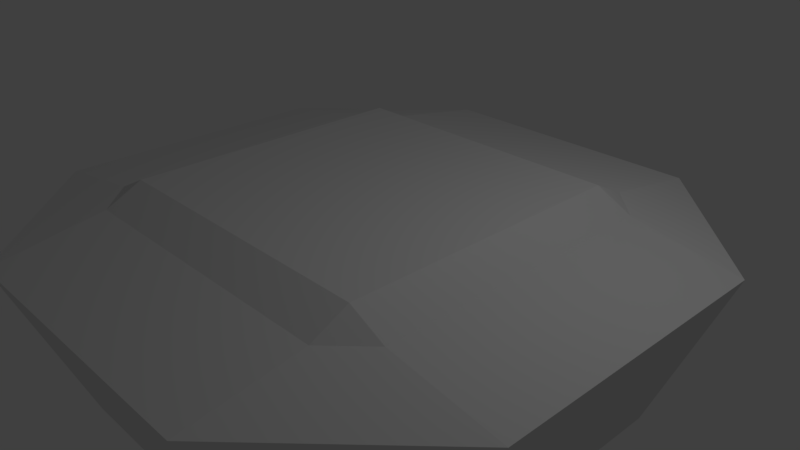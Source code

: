 # Source: platform1.blend  (saved by Blender 2.79.0; exported with 4.5.12 LTS)
import bpy
from mathutils import Matrix  # noqa: F401  (used for matrix-valued properties, if any)

bpy.ops.wm.read_factory_settings(use_empty=True)
scene = bpy.context.scene
scene.name = 'Scene'

# ---- collections
col_collection_1 = bpy.data.collections.new('Collection 1'); scene.collection.children.link(col_collection_1)

# ---- world
world_world = bpy.data.worlds.new('World'); scene.world = world_world
world_world.color = (0.05088, 0.05088, 0.05088)
world_world.use_sun_shadow = False
world_world.sun_shadow_jitter_overblur = 0.0
world_world.cycles.sampling_method = 'MANUAL'

# ---- cameras
cam_camera = bpy.data.cameras.new('Camera')
cam_camera.clip_end = 100.0
cam_camera.lens = 35.0
cam_camera.sensor_width = 32.0
cam_camera.sensor_height = 18.0
cam_camera.ortho_scale = 7.314
cam_camera.dof.focus_distance = 0.0
cam_camera.dof.aperture_fstop = 128.0

# ---- lights
light_lamp = bpy.data.lights.new('Lamp', 'POINT')
light_lamp.transmission_factor = 0.0
light_lamp.cutoff_distance = 30.0
light_lamp.energy = 100.0
light_lamp.shadow_buffer_clip_start = 1.001
light_lamp.shadow_soft_size = 0.1
light_lamp.shadow_maximum_resolution = 0.006
light_lamp.use_absolute_resolution = True

# ---- meshes
me_plane = bpy.data.meshes.new('Plane')
me_plane.from_pydata([(-1.0, -1.0, 2.478), (1.0, -1.0, 2.478), (-1.0, 1.0, 2.478), (1.0, 1.0, 2.478), (3.0, -1.0, 2.0), (3.0, 1.0, 2.0), (-3.0, -1.0, 2.0), (-3.0, 1.0, 2.0), (-1.0, 3.0, 2.0), (1.0, 3.0, 2.0), (2.0, 3.0, 2.0), (-1.0, -3.0, 2.0), (1.0, -3.0, 2.0), (2.0, 1.0, 2.239), (3.0, 2.0, 2.0), (1.0, 2.0, 2.239), (2.0, 2.0, 2.119), (-2.0, 1.0, 2.239), (-2.0, 3.0, 2.0), (-1.0, 2.0, 2.239), (-3.0, 2.0, 2.0), (-2.0, 2.0, 2.119), (-2.0, -1.0, 2.239), (-2.0, -3.0, 2.0), (-3.0, -2.0, 2.0), (-1.0, -2.0, 2.239), (-2.0, -2.0, 2.119), (2.0, -1.0, 2.239), (2.0, -3.0, 2.0), (1.0, -2.0, 2.239), (3.0, -2.0, 2.0), (2.0, -2.0, 2.119), (2.0, -1.0, -1.0), (2.0, 1.0, -1.0), (-2.0, -1.0, -1.0), (-2.0, 1.0, -1.0), (-1.0, 2.0, -1.0), (1.0, 2.0, -1.0), (-1.0, -2.0, -1.0), (1.0, -2.0, -1.0), (2.5, -1.0, -0.75), (2.0, 2.0, -1.0), (2.0, 1.75, -1.0), (-2.0, 2.0, -1.0), (2.0, -1.25, -1.0), (-2.0, -2.0, -1.0), (2.0, -2.0, -1.0), (2.0, 0.5, -1.0), (3.0, 0.0, 2.0), (-3.0, 0.0, 2.0), (0.0, 3.0, 2.0), (1.5, 3.0, 2.0), (-3.0, 1.5, 2.0), (0.0, -3.0, 2.0), (-1.5, -3.0, 2.0), (3.0, -1.5, 2.0), (3.0, 1.5, 2.0), (-1.5, 3.0, 2.0), (-3.0, -1.5, 2.0), (1.5, -3.0, 2.0), (2.0, 0.0, -1.0), (-2.0, 0.0, -1.0), (0.0, 2.0, -1.0), (1.5, 2.0, -1.0), (-2.0, 1.5, -1.0), (0.0, -2.0, -1.0), (-1.5, -2.0, -1.0), (2.0, -1.5, -1.0), (2.0, 1.5, -1.0), (-1.5, 2.0, -1.0), (-2.0, -1.5, -1.0), (1.5, -2.0, -1.0), (1.0, 4.0, -0.5), (-1.0, 4.0, -0.5), (-1.0, -4.0, -0.5), (1.0, -4.0, -0.5), (-4.0, 1.0, -0.5), (-4.0, -1.0, -0.5), (-4.0, 2.0, -0.5), (4.0, -1.0, -0.5), (4.0, 1.0, -0.5), (2.0, 4.0, -0.5), (-4.0, -2.0, -0.5), (2.0, -4.0, -0.5), (-2.0, -4.0, -0.5), (4.0, 2.0, -0.5), (-2.0, 4.0, -0.5), (4.0, -2.0, -0.5), (2.0, -0.5, -1.0), (2.5, 2.0, -0.75), (2.5, 1.0, -0.75), (2.0, 1.25, -1.0), (4.0, -1.5, -0.5), (-1.5, 4.0, -0.5), (4.0, 1.5, -0.5), (-1.5, -4.0, -0.5), (1.5, -4.0, -0.5), (-4.0, -1.5, -0.5), (1.5, 4.0, -0.5), (4.0, 0.0, -0.5), (-4.0, 1.5, -0.5), (-4.0, 0.0, -0.5), (0.0, -4.0, -0.5), (0.0, 4.0, -0.5), (2.5, -2.0, -0.75), (2.5, -1.5, -0.75), (4.0, -1.25, -0.5), (4.0, -1.75, -0.5), (2.5, 1.5, -0.75), (4.0, 1.75, -0.5), (4.0, 1.25, -0.5), (2.5, 0.0, -0.75), (4.0, 0.5, -0.5), (4.0, -0.5, -0.5), (2.0, -1.75, -1.0), (2.5, 0.5, -0.75), (2.5, 1.75, -0.75), (2.5, -1.25, -0.75), (2.5, -1.75, -0.75), (2.5, 1.25, -0.75), (2.5, -0.5, -0.75), (-0.5, 2.0, -1.0), (1.25, 2.0, -1.0), (1.0, 2.5, -0.75), (-1.75, 2.0, -1.0), (0.5, 2.0, -1.0), (-1.25, 2.0, -1.0), (-1.0, 2.5, -0.75), (-2.0, 2.5, -0.75), (1.75, 2.0, -1.0), (2.0, 2.5, -0.75), (-1.5, 2.5, -0.75), (-1.75, 4.0, -0.5), (-1.25, 4.0, -0.5), (1.5, 2.5, -0.75), (1.25, 4.0, -0.5), (1.75, 4.0, -0.5), (0.0, 2.5, -0.75), (-0.5, 4.0, -0.5), (0.5, 4.0, -0.5), (-0.5, 2.5, -0.75), (1.25, 2.5, -0.75), (-1.75, 2.5, -0.75), (-1.25, 2.5, -0.75), (1.75, 2.5, -0.75), (0.5, 2.5, -0.75), (-2.0, -0.5, -1.0), (-2.0, 1.25, -1.0), (-2.0, -1.75, -1.0), (-2.5, 1.0, -0.75), (-2.5, 2.0, -0.75), (-2.0, 0.5, -1.0), (-2.0, 1.75, -1.0), (-2.0, -1.25, -1.0), (-2.5, -1.0, -0.75), (-2.5, -2.0, -0.75), (-2.5, -1.5, -0.75), (-4.0, -1.75, -0.5), (-4.0, -1.25, -0.5), (-2.5, 1.5, -0.75), (-4.0, 1.25, -0.5), (-4.0, 1.75, -0.5), (-2.5, 0.0, -0.75), (-4.0, -0.5, -0.5), (-4.0, 0.5, -0.5), (-2.5, -0.5, -0.75), (-2.5, 1.25, -0.75), (-2.5, -1.75, -0.75), (-2.5, -1.25, -0.75), (-2.5, 1.75, -0.75), (-2.5, 0.5, -0.75), (0.5, -2.0, -1.0), (-1.25, -2.0, -1.0), (1.75, -2.0, -1.0), (-1.0, -2.5, -0.75), (-1.75, -2.0, -1.0), (-0.5, -2.0, -1.0), (1.25, -2.0, -1.0), (1.0, -2.5, -0.75), (2.0, -2.5, -0.75), (-2.0, -2.5, -0.75), (-1.5, -2.5, -0.75), (-1.25, -4.0, -0.5), (-1.75, -4.0, -0.5), (1.5, -2.5, -0.75), (1.75, -4.0, -0.5), (1.25, -4.0, -0.5), (0.0, -2.5, -0.75), (0.5, -4.0, -0.5), (-0.5, -4.0, -0.5), (0.5, -2.5, -0.75), (1.75, -2.5, -0.75), (-1.25, -2.5, -0.75), (-1.75, -2.5, -0.75), (1.25, -2.5, -0.75), (-0.5, -2.5, -0.75)], [(104, 179), (89, 130), (180, 155), (150, 128)], [(0, 1, 3, 2), (3, 1, 27, 4, 48, 5, 13), (0, 2, 17, 7, 49, 6, 22), (21, 19, 8, 57, 18), (16, 14, 10), (2, 3, 15, 9, 50, 8, 19), (26, 24, 23), (31, 29, 12, 59, 28), (1, 0, 25, 11, 53, 12, 29), (15, 16, 10, 51, 9), (3, 13, 16, 15), (13, 5, 56, 14, 16), (20, 21, 18), (7, 17, 21, 20, 52), (17, 2, 19, 21), (25, 26, 23, 54, 11), (0, 22, 26, 25), (22, 6, 58, 24, 26), (30, 31, 28), (4, 27, 31, 30, 55), (27, 1, 29, 31), (145, 123, 37, 125), (195, 174, 38, 176), (170, 149, 35, 151), (169, 150, 43, 152), (120, 40, 32, 88), (144, 130, 41, 129), (168, 154, 34, 153), (194, 178, 39, 177), (193, 180, 45, 175), (119, 90, 33, 91), (143, 127, 36, 126), (118, 104, 46, 114), (82, 155, 45, 180, 84), (41, 130, 81, 85, 89), (83, 179, 46, 104, 87), (60, 88, 32, 44, 67, 114, 46, 173, 71, 177, 39, 171, 65, 176, 38, 172, 66, 175, 45, 148, 70, 153, 34, 146, 61, 151, 35, 147, 64, 152, 43, 124, 69, 126, 36, 121, 62, 125, 37, 122, 63, 129, 41, 42, 68, 91, 33, 47), (90, 115, 47, 33), (83, 87, 30, 28), (80, 112, 115, 90), (112, 99, 111, 115), (43, 150, 78, 86, 128), (117, 105, 67, 44), (4, 55, 92, 106, 79), (55, 30, 87, 107, 92), (142, 131, 69, 124), (18, 57, 93, 132, 86), (57, 8, 73, 133, 93), (116, 108, 68, 42), (14, 56, 94, 109, 85), (56, 5, 80, 110, 94), (192, 181, 66, 172), (11, 54, 95, 182, 74), (54, 23, 84, 183, 95), (191, 184, 71, 173), (28, 59, 96, 185, 83), (59, 12, 75, 186, 96), (167, 156, 70, 148), (24, 58, 97, 157, 82), (58, 6, 77, 158, 97), (141, 134, 63, 122), (9, 51, 98, 135, 72), (51, 10, 81, 136, 98), (115, 111, 60, 47), (5, 48, 99, 112, 80), (48, 4, 79, 113, 99), (166, 159, 64, 147), (7, 52, 100, 160, 76), (52, 20, 78, 161, 100), (165, 162, 61, 146), (6, 49, 101, 163, 77), (49, 7, 76, 164, 101), (190, 187, 65, 171), (12, 53, 102, 188, 75), (53, 11, 74, 189, 102), (140, 137, 62, 121), (8, 50, 103, 138, 73), (50, 9, 72, 139, 103), (89, 116, 42, 41), (85, 109, 116, 89), (109, 94, 108, 116), (40, 117, 44, 32), (79, 106, 117, 40), (106, 92, 105, 117), (105, 118, 114, 67), (92, 107, 118, 105), (107, 87, 104, 118), (108, 119, 91, 68), (94, 110, 119, 108), (110, 80, 90, 119), (111, 120, 88, 60), (99, 113, 120, 111), (113, 79, 40, 120), (127, 140, 121, 36), (73, 138, 140, 127), (138, 103, 137, 140), (123, 141, 122, 37), (72, 135, 141, 123), (135, 98, 134, 141), (128, 142, 124, 43), (86, 132, 142, 128), (132, 93, 131, 142), (131, 143, 126, 69), (93, 133, 143, 131), (133, 73, 127, 143), (134, 144, 129, 63), (98, 136, 144, 134), (136, 81, 130, 144), (137, 145, 125, 62), (103, 139, 145, 137), (139, 72, 123, 145), (154, 165, 146, 34), (77, 163, 165, 154), (163, 101, 162, 165), (149, 166, 147, 35), (76, 160, 166, 149), (160, 100, 159, 166), (155, 167, 148, 45), (82, 157, 167, 155), (157, 97, 156, 167), (156, 168, 153, 70), (97, 158, 168, 156), (158, 77, 154, 168), (159, 169, 152, 64), (100, 161, 169, 159), (161, 78, 150, 169), (162, 170, 151, 61), (101, 164, 170, 162), (164, 76, 149, 170), (178, 190, 171, 39), (75, 188, 190, 178), (188, 102, 187, 190), (179, 191, 173, 46), (83, 185, 191, 179), (185, 96, 184, 191), (174, 192, 172, 38), (74, 182, 192, 174), (182, 95, 181, 192), (181, 193, 175, 66), (95, 183, 193, 181), (183, 84, 180, 193), (184, 194, 177, 71), (96, 186, 194, 184), (186, 75, 178, 194), (187, 195, 176, 65), (102, 189, 195, 187), (189, 74, 174, 195), (82, 84, 23, 24), (86, 78, 20, 18), (14, 85, 81, 10)])
me_plane.use_remesh_preserve_volume = False
me_plane.use_remesh_preserve_attributes = False
me_plane.use_mirror_vertex_groups = False
me_plane.update()

# ---- objects
ob_plane = bpy.data.objects.new('Plane', me_plane)
ob_lamp = bpy.data.objects.new('Lamp', light_lamp)
ob_camera = bpy.data.objects.new('Camera', cam_camera)

# ---- transforms, parenting, visibility, modifiers, constraints
ob_plane.location = (0.0, 0.0, 0.0)
ob_plane.rotation_euler = (3.142, 0.0, 0.0)
ob_plane.lineart.crease_threshold = 0.0
ob_lamp.location = (4.076, 1.005, 5.904)
ob_lamp.rotation_euler = (0.6503, 0.05522, 1.866)
ob_lamp.lock_rotations_4d = False
ob_lamp.empty_display_type = 'ARROWS'
ob_lamp.color = (0.0, 0.0, 0.0, 0.0)
ob_lamp.lineart.crease_threshold = 0.0
ob_camera.location = (7.481, -6.508, 5.344)
ob_camera.rotation_euler = (1.109, 0.0, 0.8149)
ob_camera.lock_rotations_4d = False
ob_camera.empty_display_type = 'ARROWS'
ob_camera.color = (0.0, 0.0, 0.0, 0.0)
ob_camera.display_type = 'WIRE'
ob_camera.lineart.crease_threshold = 0.0

# ---- collection membership
col_collection_1.objects.link(ob_plane)
col_collection_1.objects.link(ob_lamp)
col_collection_1.objects.link(ob_camera)

# ---- scene / render settings (as saved in the file)
scene.camera = ob_camera
scene.frame_start = 1; scene.frame_end = 250; scene.frame_set(1)
scene.render.engine = 'BLENDER_EEVEE_NEXT'
scene.render.resolution_percentage = 50
scene.render.dither_intensity = 0.0
scene.cycles.use_denoising = False
scene.cycles.samples = 128
scene.cycles.sampling_pattern = 'TABULATED_SOBOL'
scene.cycles.use_adaptive_sampling = False
scene.cycles.use_light_tree = False
scene.cycles.blur_glossy = 0.0
scene.cycles.sample_clamp_indirect = 0.0
scene.view_settings.view_transform = 'Standard'
bpy.context.view_layer.update()
